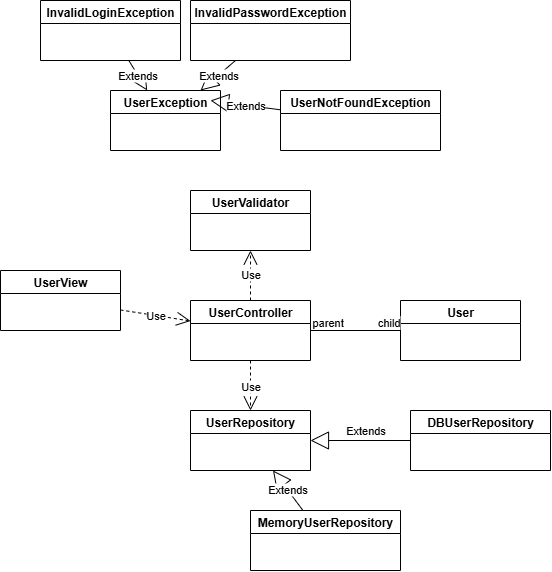

The diagram above was exported from draw.io. Its source (the exported page's mxGraphModel, read from the mxfile embedded in the PNG):
<mxGraphModel dx="1246" dy="1785" grid="1" gridSize="10" guides="1" tooltips="1" connect="1" arrows="1" fold="1" page="1" pageScale="1" pageWidth="827" pageHeight="1169" math="0" shadow="0">
  <root>
    <mxCell id="0" />
    <mxCell id="1" parent="0" />
    <mxCell id="Fdjb_1fFXpXjsPcSzt2z-1" value="UserView" style="swimlane;whiteSpace=wrap;html=1;startSize=23;" vertex="1" parent="1">
      <mxGeometry x="120" y="90" width="120" height="60" as="geometry" />
    </mxCell>
    <mxCell id="Fdjb_1fFXpXjsPcSzt2z-2" value="UserController" style="swimlane;whiteSpace=wrap;html=1;startSize=23;" vertex="1" parent="1">
      <mxGeometry x="310" y="120" width="120" height="60" as="geometry" />
    </mxCell>
    <mxCell id="Fdjb_1fFXpXjsPcSzt2z-3" value="User" style="swimlane;whiteSpace=wrap;html=1;startSize=23;" vertex="1" parent="1">
      <mxGeometry x="520" y="120" width="120" height="60" as="geometry" />
    </mxCell>
    <mxCell id="Fdjb_1fFXpXjsPcSzt2z-4" value="UserValidator" style="swimlane;whiteSpace=wrap;html=1;startSize=23;" vertex="1" parent="1">
      <mxGeometry x="310" y="10" width="120" height="60" as="geometry" />
    </mxCell>
    <mxCell id="Fdjb_1fFXpXjsPcSzt2z-5" value="UserException" style="swimlane;whiteSpace=wrap;html=1;startSize=23;" vertex="1" parent="1">
      <mxGeometry x="230" y="-90" width="110" height="60" as="geometry" />
    </mxCell>
    <mxCell id="Fdjb_1fFXpXjsPcSzt2z-6" value="InvalidLoginException" style="swimlane;whiteSpace=wrap;html=1;startSize=23;" vertex="1" parent="1">
      <mxGeometry x="160" y="-180" width="140" height="60" as="geometry" />
    </mxCell>
    <mxCell id="Fdjb_1fFXpXjsPcSzt2z-7" value="InvalidPasswordException" style="swimlane;whiteSpace=wrap;html=1;startSize=23;" vertex="1" parent="1">
      <mxGeometry x="310" y="-180" width="160" height="60" as="geometry" />
    </mxCell>
    <mxCell id="Fdjb_1fFXpXjsPcSzt2z-8" value="Extends" style="endArrow=block;endSize=16;endFill=0;html=1;rounded=0;" edge="1" parent="1" source="Fdjb_1fFXpXjsPcSzt2z-6" target="Fdjb_1fFXpXjsPcSzt2z-5">
      <mxGeometry width="160" relative="1" as="geometry">
        <mxPoint x="300" y="50" as="sourcePoint" />
        <mxPoint x="460" y="50" as="targetPoint" />
      </mxGeometry>
    </mxCell>
    <mxCell id="Fdjb_1fFXpXjsPcSzt2z-9" value="Extends" style="endArrow=block;endSize=16;endFill=0;html=1;rounded=0;" edge="1" parent="1" source="Fdjb_1fFXpXjsPcSzt2z-7" target="Fdjb_1fFXpXjsPcSzt2z-5">
      <mxGeometry width="160" relative="1" as="geometry">
        <mxPoint x="242" y="-110" as="sourcePoint" />
        <mxPoint x="243" y="-80" as="targetPoint" />
      </mxGeometry>
    </mxCell>
    <mxCell id="Fdjb_1fFXpXjsPcSzt2z-10" value="UserNotFoundException" style="swimlane;whiteSpace=wrap;html=1;startSize=23;" vertex="1" parent="1">
      <mxGeometry x="400" y="-90" width="160" height="60" as="geometry" />
    </mxCell>
    <mxCell id="Fdjb_1fFXpXjsPcSzt2z-11" value="Extends" style="endArrow=block;endSize=16;endFill=0;html=1;rounded=0;" edge="1" parent="1" source="Fdjb_1fFXpXjsPcSzt2z-10">
      <mxGeometry width="160" relative="1" as="geometry">
        <mxPoint x="365" y="-110" as="sourcePoint" />
        <mxPoint x="330" y="-80" as="targetPoint" />
      </mxGeometry>
    </mxCell>
    <mxCell id="Fdjb_1fFXpXjsPcSzt2z-12" value="" style="endArrow=none;html=1;edgeStyle=orthogonalEdgeStyle;rounded=0;" edge="1" parent="1" source="Fdjb_1fFXpXjsPcSzt2z-2" target="Fdjb_1fFXpXjsPcSzt2z-3">
      <mxGeometry relative="1" as="geometry">
        <mxPoint x="300" y="170" as="sourcePoint" />
        <mxPoint x="460" y="170" as="targetPoint" />
      </mxGeometry>
    </mxCell>
    <mxCell id="Fdjb_1fFXpXjsPcSzt2z-13" value="parent" style="edgeLabel;resizable=0;html=1;align=left;verticalAlign=bottom;" connectable="0" vertex="1" parent="Fdjb_1fFXpXjsPcSzt2z-12">
      <mxGeometry x="-1" relative="1" as="geometry" />
    </mxCell>
    <mxCell id="Fdjb_1fFXpXjsPcSzt2z-14" value="child" style="edgeLabel;resizable=0;html=1;align=right;verticalAlign=bottom;" connectable="0" vertex="1" parent="Fdjb_1fFXpXjsPcSzt2z-12">
      <mxGeometry x="1" relative="1" as="geometry" />
    </mxCell>
    <mxCell id="Fdjb_1fFXpXjsPcSzt2z-16" value="Use" style="endArrow=open;endSize=12;dashed=1;html=1;rounded=0;" edge="1" parent="1" source="Fdjb_1fFXpXjsPcSzt2z-2" target="Fdjb_1fFXpXjsPcSzt2z-4">
      <mxGeometry width="160" relative="1" as="geometry">
        <mxPoint x="300" y="170" as="sourcePoint" />
        <mxPoint x="460" y="170" as="targetPoint" />
      </mxGeometry>
    </mxCell>
    <mxCell id="Fdjb_1fFXpXjsPcSzt2z-17" value="Use" style="endArrow=open;endSize=12;dashed=1;html=1;rounded=0;" edge="1" parent="1" source="Fdjb_1fFXpXjsPcSzt2z-1" target="Fdjb_1fFXpXjsPcSzt2z-2">
      <mxGeometry width="160" relative="1" as="geometry">
        <mxPoint x="380" y="130" as="sourcePoint" />
        <mxPoint x="380" y="90" as="targetPoint" />
      </mxGeometry>
    </mxCell>
    <mxCell id="Fdjb_1fFXpXjsPcSzt2z-18" value="UserRepository" style="swimlane;whiteSpace=wrap;html=1;startSize=23;" vertex="1" parent="1">
      <mxGeometry x="310" y="230" width="120" height="60" as="geometry" />
    </mxCell>
    <mxCell id="Fdjb_1fFXpXjsPcSzt2z-19" value="DBUserRepository" style="swimlane;whiteSpace=wrap;html=1;startSize=23;" vertex="1" parent="1">
      <mxGeometry x="530" y="230" width="140" height="60" as="geometry" />
    </mxCell>
    <mxCell id="Fdjb_1fFXpXjsPcSzt2z-20" value="MemoryUserRepository" style="swimlane;whiteSpace=wrap;html=1;startSize=23;" vertex="1" parent="1">
      <mxGeometry x="370" y="330" width="150" height="60" as="geometry" />
    </mxCell>
    <mxCell id="Fdjb_1fFXpXjsPcSzt2z-22" value="Extends" style="endArrow=block;endSize=16;endFill=0;html=1;rounded=0;" edge="1" parent="1" source="Fdjb_1fFXpXjsPcSzt2z-19" target="Fdjb_1fFXpXjsPcSzt2z-18">
      <mxGeometry x="-0.1146" y="-10" width="160" relative="1" as="geometry">
        <mxPoint x="320" y="250" as="sourcePoint" />
        <mxPoint x="480" y="250" as="targetPoint" />
        <mxPoint x="-1" as="offset" />
      </mxGeometry>
    </mxCell>
    <mxCell id="Fdjb_1fFXpXjsPcSzt2z-23" value="Extends" style="endArrow=block;endSize=16;endFill=0;html=1;rounded=0;" edge="1" parent="1" source="Fdjb_1fFXpXjsPcSzt2z-20" target="Fdjb_1fFXpXjsPcSzt2z-18">
      <mxGeometry width="160" relative="1" as="geometry">
        <mxPoint x="510" y="283" as="sourcePoint" />
        <mxPoint x="440" y="276" as="targetPoint" />
      </mxGeometry>
    </mxCell>
    <mxCell id="Fdjb_1fFXpXjsPcSzt2z-24" value="Use" style="endArrow=open;endSize=12;dashed=1;html=1;rounded=0;" edge="1" parent="1" source="Fdjb_1fFXpXjsPcSzt2z-2" target="Fdjb_1fFXpXjsPcSzt2z-18">
      <mxGeometry width="160" relative="1" as="geometry">
        <mxPoint x="380" y="130" as="sourcePoint" />
        <mxPoint x="380" y="80" as="targetPoint" />
      </mxGeometry>
    </mxCell>
  </root>
</mxGraphModel>